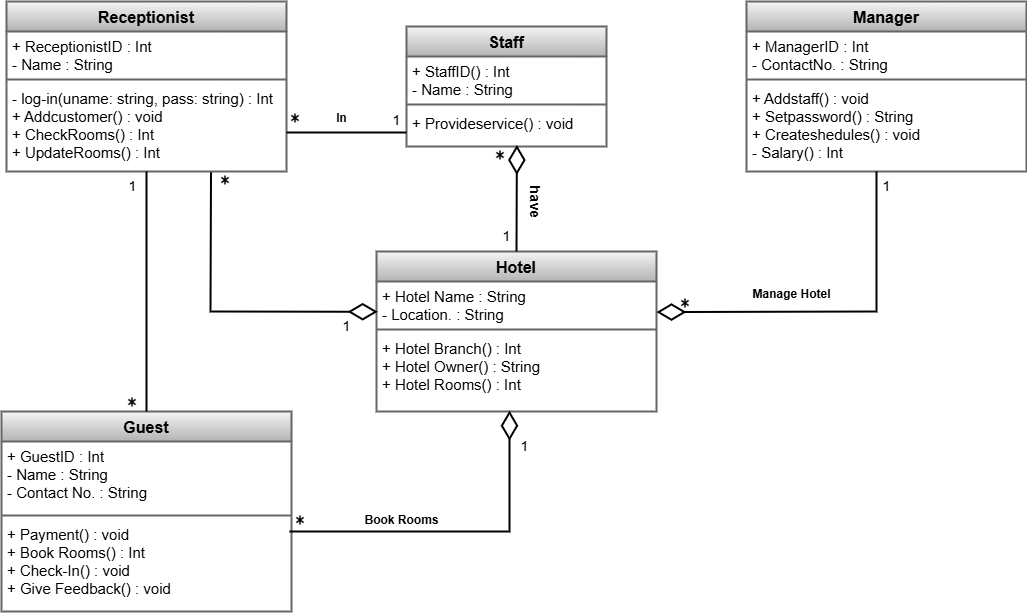

The diagram above was exported from draw.io. Its source (the exported page's mxGraphModel, read from the mxfile embedded in the PNG):
<mxGraphModel dx="1434" dy="739" grid="1" gridSize="10" guides="1" tooltips="1" connect="1" arrows="1" fold="1" page="1" pageScale="1" pageWidth="850" pageHeight="1100" math="0" shadow="0">
  <root>
    <mxCell id="0" />
    <mxCell id="1" parent="0" />
    <mxCell id="QHO5HrxMk_n0L4fTpjkK-6" value="&lt;font style=&quot;font-size: 16px;&quot;&gt;Receptionist&lt;/font&gt;" style="swimlane;fontStyle=1;align=center;verticalAlign=top;childLayout=stackLayout;horizontal=1;startSize=30;horizontalStack=0;resizeParent=1;resizeParentMax=0;resizeLast=0;collapsible=1;marginBottom=0;whiteSpace=wrap;html=1;strokeWidth=2;fillColor=#f5f5f5;strokeColor=#666666;gradientColor=#b3b3b3;" vertex="1" parent="1">
      <mxGeometry x="50" y="90" width="280" height="170" as="geometry" />
    </mxCell>
    <mxCell id="QHO5HrxMk_n0L4fTpjkK-7" value="&lt;font style=&quot;font-size: 15px;&quot;&gt;+ ReceptionistID : Int&lt;/font&gt;&lt;div&gt;&lt;font style=&quot;font-size: 15px;&quot;&gt;- Name : String&lt;/font&gt;&lt;/div&gt;" style="text;strokeColor=none;fillColor=none;align=left;verticalAlign=top;spacingLeft=4;spacingRight=4;overflow=hidden;rotatable=0;points=[[0,0.5],[1,0.5]];portConstraint=eastwest;whiteSpace=wrap;html=1;" vertex="1" parent="QHO5HrxMk_n0L4fTpjkK-6">
      <mxGeometry y="30" width="280" height="44" as="geometry" />
    </mxCell>
    <mxCell id="QHO5HrxMk_n0L4fTpjkK-8" value="" style="line;strokeWidth=2;fillColor=none;align=left;verticalAlign=middle;spacingTop=-1;spacingLeft=3;spacingRight=3;rotatable=0;labelPosition=right;points=[];portConstraint=eastwest;strokeColor=inherit;" vertex="1" parent="QHO5HrxMk_n0L4fTpjkK-6">
      <mxGeometry y="74" width="280" height="8" as="geometry" />
    </mxCell>
    <mxCell id="QHO5HrxMk_n0L4fTpjkK-9" value="&lt;font style=&quot;font-size: 15px;&quot;&gt;- log-in(uname: string, pass: string) &lt;font style=&quot;&quot;&gt;: &lt;/font&gt;Int&lt;/font&gt;&lt;div&gt;&lt;font style=&quot;font-size: 15px;&quot;&gt;+ Addcustomer() : void&lt;/font&gt;&lt;/div&gt;&lt;div&gt;&lt;font style=&quot;font-size: 15px;&quot;&gt;+ CheckRooms() : Int&lt;/font&gt;&lt;/div&gt;&lt;div&gt;&lt;font style=&quot;font-size: 15px;&quot;&gt;+ UpdateRooms() : Int&lt;/font&gt;&lt;/div&gt;" style="text;strokeColor=none;fillColor=none;align=left;verticalAlign=top;spacingLeft=4;spacingRight=4;overflow=hidden;rotatable=0;points=[[0,0.5],[1,0.5]];portConstraint=eastwest;whiteSpace=wrap;html=1;" vertex="1" parent="QHO5HrxMk_n0L4fTpjkK-6">
      <mxGeometry y="82" width="280" height="88" as="geometry" />
    </mxCell>
    <mxCell id="QHO5HrxMk_n0L4fTpjkK-21" value="&lt;font style=&quot;font-size: 16px;&quot;&gt;Staff&lt;/font&gt;" style="swimlane;fontStyle=1;align=center;verticalAlign=top;childLayout=stackLayout;horizontal=1;startSize=30;horizontalStack=0;resizeParent=1;resizeParentMax=0;resizeLast=0;collapsible=1;marginBottom=0;whiteSpace=wrap;html=1;strokeWidth=2;fillColor=#f5f5f5;strokeColor=#666666;gradientColor=#b3b3b3;" vertex="1" parent="1">
      <mxGeometry x="450" y="115" width="200" height="120" as="geometry" />
    </mxCell>
    <mxCell id="QHO5HrxMk_n0L4fTpjkK-22" value="&lt;font style=&quot;font-size: 15px;&quot;&gt;+ StaffID() : Int&lt;/font&gt;&lt;div&gt;&lt;font style=&quot;font-size: 15px;&quot;&gt;- Name : String&lt;/font&gt;&lt;/div&gt;" style="text;strokeColor=none;fillColor=none;align=left;verticalAlign=top;spacingLeft=4;spacingRight=4;overflow=hidden;rotatable=0;points=[[0,0.5],[1,0.5]];portConstraint=eastwest;whiteSpace=wrap;html=1;" vertex="1" parent="QHO5HrxMk_n0L4fTpjkK-21">
      <mxGeometry y="30" width="200" height="44" as="geometry" />
    </mxCell>
    <mxCell id="QHO5HrxMk_n0L4fTpjkK-23" value="" style="line;strokeWidth=2;fillColor=none;align=left;verticalAlign=middle;spacingTop=-1;spacingLeft=3;spacingRight=3;rotatable=0;labelPosition=right;points=[];portConstraint=eastwest;strokeColor=inherit;" vertex="1" parent="QHO5HrxMk_n0L4fTpjkK-21">
      <mxGeometry y="74" width="200" height="8" as="geometry" />
    </mxCell>
    <mxCell id="QHO5HrxMk_n0L4fTpjkK-24" value="&lt;span style=&quot;font-size: 15px;&quot;&gt;+ Provideservice() : void&lt;/span&gt;" style="text;strokeColor=none;fillColor=none;align=left;verticalAlign=top;spacingLeft=4;spacingRight=4;overflow=hidden;rotatable=0;points=[[0,0.5],[1,0.5]];portConstraint=eastwest;whiteSpace=wrap;html=1;" vertex="1" parent="QHO5HrxMk_n0L4fTpjkK-21">
      <mxGeometry y="82" width="200" height="38" as="geometry" />
    </mxCell>
    <mxCell id="QHO5HrxMk_n0L4fTpjkK-25" value="&lt;font style=&quot;font-size: 16px;&quot;&gt;Manager&lt;/font&gt;" style="swimlane;fontStyle=1;align=center;verticalAlign=top;childLayout=stackLayout;horizontal=1;startSize=30;horizontalStack=0;resizeParent=1;resizeParentMax=0;resizeLast=0;collapsible=1;marginBottom=0;whiteSpace=wrap;html=1;strokeWidth=2;fillColor=#f5f5f5;strokeColor=#666666;gradientColor=#b3b3b3;" vertex="1" parent="1">
      <mxGeometry x="790" y="90" width="280" height="170" as="geometry" />
    </mxCell>
    <mxCell id="QHO5HrxMk_n0L4fTpjkK-26" value="&lt;font style=&quot;font-size: 15px;&quot;&gt;+ ManagerID : Int&lt;/font&gt;&lt;div&gt;&lt;font style=&quot;font-size: 15px;&quot;&gt;- ContactNo. : String&lt;/font&gt;&lt;/div&gt;" style="text;strokeColor=none;fillColor=none;align=left;verticalAlign=top;spacingLeft=4;spacingRight=4;overflow=hidden;rotatable=0;points=[[0,0.5],[1,0.5]];portConstraint=eastwest;whiteSpace=wrap;html=1;" vertex="1" parent="QHO5HrxMk_n0L4fTpjkK-25">
      <mxGeometry y="30" width="280" height="44" as="geometry" />
    </mxCell>
    <mxCell id="QHO5HrxMk_n0L4fTpjkK-27" value="" style="line;strokeWidth=2;fillColor=none;align=left;verticalAlign=middle;spacingTop=-1;spacingLeft=3;spacingRight=3;rotatable=0;labelPosition=right;points=[];portConstraint=eastwest;strokeColor=inherit;" vertex="1" parent="QHO5HrxMk_n0L4fTpjkK-25">
      <mxGeometry y="74" width="280" height="8" as="geometry" />
    </mxCell>
    <mxCell id="QHO5HrxMk_n0L4fTpjkK-28" value="&lt;div&gt;&lt;font style=&quot;font-size: 15px;&quot;&gt;+ Addstaff() : void&lt;/font&gt;&lt;/div&gt;&lt;div&gt;&lt;font style=&quot;font-size: 15px;&quot;&gt;+ Setpassword() : String&lt;/font&gt;&lt;/div&gt;&lt;div&gt;&lt;font style=&quot;font-size: 15px;&quot;&gt;+ Createshedules() : void&lt;/font&gt;&lt;/div&gt;&lt;div&gt;&lt;font style=&quot;font-size: 15px;&quot;&gt;- Salary() : Int&lt;/font&gt;&lt;/div&gt;" style="text;strokeColor=none;fillColor=none;align=left;verticalAlign=top;spacingLeft=4;spacingRight=4;overflow=hidden;rotatable=0;points=[[0,0.5],[1,0.5]];portConstraint=eastwest;whiteSpace=wrap;html=1;" vertex="1" parent="QHO5HrxMk_n0L4fTpjkK-25">
      <mxGeometry y="82" width="280" height="88" as="geometry" />
    </mxCell>
    <mxCell id="QHO5HrxMk_n0L4fTpjkK-29" value="&lt;font style=&quot;font-size: 16px;&quot;&gt;Hotel&lt;/font&gt;" style="swimlane;fontStyle=1;align=center;verticalAlign=top;childLayout=stackLayout;horizontal=1;startSize=30;horizontalStack=0;resizeParent=1;resizeParentMax=0;resizeLast=0;collapsible=1;marginBottom=0;whiteSpace=wrap;html=1;strokeWidth=2;fillColor=#f5f5f5;strokeColor=#666666;gradientColor=#b3b3b3;" vertex="1" parent="1">
      <mxGeometry x="420" y="340" width="280" height="160" as="geometry" />
    </mxCell>
    <mxCell id="QHO5HrxMk_n0L4fTpjkK-30" value="&lt;font style=&quot;font-size: 15px;&quot;&gt;+ Hotel Name : String&lt;/font&gt;&lt;div&gt;&lt;font style=&quot;font-size: 15px;&quot;&gt;- Location. : String&lt;/font&gt;&lt;/div&gt;" style="text;strokeColor=none;fillColor=none;align=left;verticalAlign=top;spacingLeft=4;spacingRight=4;overflow=hidden;rotatable=0;points=[[0,0.5],[1,0.5]];portConstraint=eastwest;whiteSpace=wrap;html=1;" vertex="1" parent="QHO5HrxMk_n0L4fTpjkK-29">
      <mxGeometry y="30" width="280" height="44" as="geometry" />
    </mxCell>
    <mxCell id="QHO5HrxMk_n0L4fTpjkK-31" value="" style="line;strokeWidth=2;fillColor=none;align=left;verticalAlign=middle;spacingTop=-1;spacingLeft=3;spacingRight=3;rotatable=0;labelPosition=right;points=[];portConstraint=eastwest;strokeColor=inherit;" vertex="1" parent="QHO5HrxMk_n0L4fTpjkK-29">
      <mxGeometry y="74" width="280" height="8" as="geometry" />
    </mxCell>
    <mxCell id="QHO5HrxMk_n0L4fTpjkK-32" value="&lt;div&gt;&lt;font style=&quot;font-size: 15px;&quot;&gt;+ Hotel Branch() : Int&lt;/font&gt;&lt;/div&gt;&lt;div&gt;&lt;span style=&quot;font-size: 15px;&quot;&gt;+ Hotel Owner() : String&lt;/span&gt;&lt;/div&gt;&lt;div&gt;&lt;span style=&quot;font-size: 15px;&quot;&gt;+ Hotel Rooms() : Int&lt;/span&gt;&lt;/div&gt;" style="text;strokeColor=none;fillColor=none;align=left;verticalAlign=top;spacingLeft=4;spacingRight=4;overflow=hidden;rotatable=0;points=[[0,0.5],[1,0.5]];portConstraint=eastwest;whiteSpace=wrap;html=1;" vertex="1" parent="QHO5HrxMk_n0L4fTpjkK-29">
      <mxGeometry y="82" width="280" height="78" as="geometry" />
    </mxCell>
    <mxCell id="QHO5HrxMk_n0L4fTpjkK-33" value="&lt;font style=&quot;font-size: 16px;&quot;&gt;Guest&lt;/font&gt;" style="swimlane;fontStyle=1;align=center;verticalAlign=top;childLayout=stackLayout;horizontal=1;startSize=30;horizontalStack=0;resizeParent=1;resizeParentMax=0;resizeLast=0;collapsible=1;marginBottom=0;whiteSpace=wrap;html=1;strokeWidth=2;fillColor=#f5f5f5;strokeColor=#666666;gradientColor=#b3b3b3;" vertex="1" parent="1">
      <mxGeometry x="45" y="500" width="290" height="200" as="geometry" />
    </mxCell>
    <mxCell id="QHO5HrxMk_n0L4fTpjkK-34" value="&lt;span style=&quot;font-size: 15px;&quot;&gt;+ GuestID : Int&lt;/span&gt;&lt;div&gt;&lt;span style=&quot;font-size: 15px;&quot;&gt;- Name : String&lt;/span&gt;&lt;/div&gt;&lt;div&gt;&lt;span style=&quot;font-size: 15px;&quot;&gt;- Contact No. : String&lt;/span&gt;&lt;/div&gt;" style="text;strokeColor=none;fillColor=none;align=left;verticalAlign=top;spacingLeft=4;spacingRight=4;overflow=hidden;rotatable=0;points=[[0,0.5],[1,0.5]];portConstraint=eastwest;whiteSpace=wrap;html=1;" vertex="1" parent="QHO5HrxMk_n0L4fTpjkK-33">
      <mxGeometry y="30" width="290" height="70" as="geometry" />
    </mxCell>
    <mxCell id="QHO5HrxMk_n0L4fTpjkK-35" value="" style="line;strokeWidth=2;fillColor=none;align=left;verticalAlign=middle;spacingTop=-1;spacingLeft=3;spacingRight=3;rotatable=0;labelPosition=right;points=[];portConstraint=eastwest;strokeColor=inherit;" vertex="1" parent="QHO5HrxMk_n0L4fTpjkK-33">
      <mxGeometry y="100" width="290" height="8" as="geometry" />
    </mxCell>
    <mxCell id="QHO5HrxMk_n0L4fTpjkK-36" value="&lt;div&gt;&lt;font style=&quot;font-size: 15px;&quot;&gt;+ Payment() : void&lt;/font&gt;&lt;/div&gt;&lt;div&gt;&lt;span style=&quot;font-size: 15px;&quot;&gt;+ Book Rooms() : Int&lt;/span&gt;&lt;/div&gt;&lt;div&gt;&lt;span style=&quot;font-size: 15px;&quot;&gt;+ Check-In() : void&lt;/span&gt;&lt;/div&gt;&lt;div&gt;&lt;span style=&quot;font-size: 15px;&quot;&gt;+ Give Feedback() : void&lt;/span&gt;&lt;/div&gt;" style="text;strokeColor=none;fillColor=none;align=left;verticalAlign=top;spacingLeft=4;spacingRight=4;overflow=hidden;rotatable=0;points=[[0,0.5],[1,0.5]];portConstraint=eastwest;whiteSpace=wrap;html=1;" vertex="1" parent="QHO5HrxMk_n0L4fTpjkK-33">
      <mxGeometry y="108" width="290" height="92" as="geometry" />
    </mxCell>
    <mxCell id="QHO5HrxMk_n0L4fTpjkK-44" value="" style="shape=image;html=1;verticalAlign=top;verticalLabelPosition=bottom;labelBackgroundColor=#ffffff;imageAspect=0;aspect=fixed;image=https://cdn2.iconfinder.com/data/icons/css-vol-1/24/asterisk-128.png" vertex="1" parent="1">
      <mxGeometry x="330" y="198" width="18" height="18" as="geometry" />
    </mxCell>
    <mxCell id="QHO5HrxMk_n0L4fTpjkK-46" value="In" style="text;align=center;fontStyle=1;verticalAlign=middle;spacingLeft=3;spacingRight=3;strokeColor=none;rotatable=0;points=[[0,0.5],[1,0.5]];portConstraint=eastwest;html=1;direction=west;flipV=0;flipH=1;" vertex="1" parent="1">
      <mxGeometry x="345" y="194" width="80" height="26" as="geometry" />
    </mxCell>
    <mxCell id="QHO5HrxMk_n0L4fTpjkK-51" value="" style="shape=image;html=1;verticalAlign=top;verticalLabelPosition=bottom;labelBackgroundColor=#ffffff;imageAspect=0;aspect=fixed;image=https://cdn2.iconfinder.com/data/icons/css-vol-1/24/asterisk-128.png" vertex="1" parent="1">
      <mxGeometry x="167" y="482" width="18" height="18" as="geometry" />
    </mxCell>
    <mxCell id="QHO5HrxMk_n0L4fTpjkK-62" value="" style="shape=image;html=1;verticalAlign=top;verticalLabelPosition=bottom;labelBackgroundColor=#ffffff;imageAspect=0;aspect=fixed;image=https://cdn2.iconfinder.com/data/icons/css-vol-1/24/asterisk-128.png" vertex="1" parent="1">
      <mxGeometry x="260" y="260" width="18" height="18" as="geometry" />
    </mxCell>
    <mxCell id="QHO5HrxMk_n0L4fTpjkK-63" value="" style="line;strokeWidth=2;html=1;" vertex="1" parent="1">
      <mxGeometry x="330" y="216" width="120" height="10" as="geometry" />
    </mxCell>
    <mxCell id="QHO5HrxMk_n0L4fTpjkK-66" value="&lt;font style=&quot;font-size: 14px;&quot;&gt;1&lt;/font&gt;" style="text;html=1;align=center;verticalAlign=middle;resizable=0;points=[];autosize=1;strokeColor=none;fillColor=none;" vertex="1" parent="1">
      <mxGeometry x="425" y="194" width="30" height="30" as="geometry" />
    </mxCell>
    <mxCell id="QHO5HrxMk_n0L4fTpjkK-67" value="" style="endArrow=diamondThin;endFill=0;endSize=24;html=1;rounded=0;entryX=0.004;entryY=0.688;entryDx=0;entryDy=0;entryPerimeter=0;strokeWidth=2;exitX=0.73;exitY=1.009;exitDx=0;exitDy=0;exitPerimeter=0;" edge="1" parent="1" source="QHO5HrxMk_n0L4fTpjkK-9" target="QHO5HrxMk_n0L4fTpjkK-30">
      <mxGeometry width="160" relative="1" as="geometry">
        <mxPoint x="250" y="260" as="sourcePoint" />
        <mxPoint x="348" y="400" as="targetPoint" />
        <Array as="points">
          <mxPoint x="254" y="400" />
        </Array>
      </mxGeometry>
    </mxCell>
    <mxCell id="QHO5HrxMk_n0L4fTpjkK-68" value="&lt;font style=&quot;font-size: 14px;&quot;&gt;1&lt;/font&gt;" style="text;html=1;align=center;verticalAlign=middle;resizable=0;points=[];autosize=1;strokeColor=none;fillColor=none;" vertex="1" parent="1">
      <mxGeometry x="375" y="400" width="30" height="30" as="geometry" />
    </mxCell>
    <mxCell id="QHO5HrxMk_n0L4fTpjkK-69" value="" style="line;strokeWidth=2;html=1;direction=south;" vertex="1" parent="1">
      <mxGeometry x="185" y="260" width="10" height="240" as="geometry" />
    </mxCell>
    <mxCell id="QHO5HrxMk_n0L4fTpjkK-70" value="&lt;font style=&quot;font-size: 14px;&quot;&gt;1&lt;/font&gt;" style="text;html=1;align=center;verticalAlign=middle;resizable=0;points=[];autosize=1;strokeColor=none;fillColor=none;" vertex="1" parent="1">
      <mxGeometry x="161" y="260" width="30" height="30" as="geometry" />
    </mxCell>
    <mxCell id="QHO5HrxMk_n0L4fTpjkK-71" value="" style="endArrow=diamondThin;endFill=0;endSize=24;html=1;rounded=0;exitX=0.5;exitY=0;exitDx=0;exitDy=0;entryX=0.552;entryY=0.962;entryDx=0;entryDy=0;entryPerimeter=0;strokeWidth=2;" edge="1" parent="1" source="QHO5HrxMk_n0L4fTpjkK-29" target="QHO5HrxMk_n0L4fTpjkK-24">
      <mxGeometry width="160" relative="1" as="geometry">
        <mxPoint x="470" y="290" as="sourcePoint" />
        <mxPoint x="561" y="240" as="targetPoint" />
      </mxGeometry>
    </mxCell>
    <mxCell id="QHO5HrxMk_n0L4fTpjkK-75" value="&lt;font style=&quot;font-size: 14px;&quot;&gt;&lt;b&gt;have&lt;/b&gt;&lt;/font&gt;" style="edgeLabel;html=1;align=center;verticalAlign=middle;resizable=0;points=[];rotation=90;" vertex="1" connectable="0" parent="QHO5HrxMk_n0L4fTpjkK-71">
      <mxGeometry x="-0.0086" y="-2" relative="1" as="geometry">
        <mxPoint x="18" y="2" as="offset" />
      </mxGeometry>
    </mxCell>
    <mxCell id="QHO5HrxMk_n0L4fTpjkK-72" value="&lt;font style=&quot;font-size: 14px;&quot;&gt;1&lt;/font&gt;" style="text;html=1;align=center;verticalAlign=middle;resizable=0;points=[];autosize=1;strokeColor=none;fillColor=none;" vertex="1" parent="1">
      <mxGeometry x="535" y="310" width="30" height="30" as="geometry" />
    </mxCell>
    <mxCell id="QHO5HrxMk_n0L4fTpjkK-73" value="" style="shape=image;html=1;verticalAlign=top;verticalLabelPosition=bottom;labelBackgroundColor=#ffffff;imageAspect=0;aspect=fixed;image=https://cdn2.iconfinder.com/data/icons/css-vol-1/24/asterisk-128.png" vertex="1" parent="1">
      <mxGeometry x="535" y="235" width="18" height="18" as="geometry" />
    </mxCell>
    <mxCell id="QHO5HrxMk_n0L4fTpjkK-77" value="Manage H&lt;span style=&quot;background-color: transparent; color: light-dark(rgb(0, 0, 0), rgb(255, 255, 255));&quot;&gt;otel&lt;/span&gt;" style="text;align=center;fontStyle=1;verticalAlign=middle;spacingLeft=3;spacingRight=3;strokeColor=none;rotatable=0;points=[[0,0.5],[1,0.5]];portConstraint=eastwest;html=1;direction=west;flipV=0;flipH=1;" vertex="1" parent="1">
      <mxGeometry x="780" y="370" width="110" height="26" as="geometry" />
    </mxCell>
    <mxCell id="QHO5HrxMk_n0L4fTpjkK-78" value="&lt;font style=&quot;font-size: 14px;&quot;&gt;1&lt;/font&gt;" style="text;html=1;align=center;verticalAlign=middle;resizable=0;points=[];autosize=1;strokeColor=none;fillColor=none;" vertex="1" parent="1">
      <mxGeometry x="915" y="260" width="30" height="30" as="geometry" />
    </mxCell>
    <mxCell id="QHO5HrxMk_n0L4fTpjkK-81" value="" style="endArrow=diamondThin;endFill=0;endSize=24;html=1;rounded=0;entryX=1;entryY=0.696;entryDx=0;entryDy=0;strokeWidth=2;exitX=0.464;exitY=1;exitDx=0;exitDy=0;exitPerimeter=0;entryPerimeter=0;" edge="1" parent="1" source="QHO5HrxMk_n0L4fTpjkK-28" target="QHO5HrxMk_n0L4fTpjkK-30">
      <mxGeometry width="160" relative="1" as="geometry">
        <mxPoint x="920" y="260" as="sourcePoint" />
        <mxPoint x="699" y="401" as="targetPoint" />
        <Array as="points">
          <mxPoint x="920" y="400" />
        </Array>
      </mxGeometry>
    </mxCell>
    <mxCell id="QHO5HrxMk_n0L4fTpjkK-79" value="" style="shape=image;html=1;verticalAlign=top;verticalLabelPosition=bottom;labelBackgroundColor=#ffffff;imageAspect=0;aspect=fixed;image=https://cdn2.iconfinder.com/data/icons/css-vol-1/24/asterisk-128.png" vertex="1" parent="1">
      <mxGeometry x="720" y="383" width="18" height="18" as="geometry" />
    </mxCell>
    <mxCell id="QHO5HrxMk_n0L4fTpjkK-83" value="Book Rooms" style="text;align=center;fontStyle=1;verticalAlign=middle;spacingLeft=3;spacingRight=3;strokeColor=none;rotatable=0;points=[[0,0.5],[1,0.5]];portConstraint=eastwest;html=1;direction=west;flipV=0;flipH=1;" vertex="1" parent="1">
      <mxGeometry x="405" y="596" width="80" height="26" as="geometry" />
    </mxCell>
    <mxCell id="QHO5HrxMk_n0L4fTpjkK-85" value="" style="shape=image;html=1;verticalAlign=top;verticalLabelPosition=bottom;labelBackgroundColor=#ffffff;imageAspect=0;aspect=fixed;image=https://cdn2.iconfinder.com/data/icons/css-vol-1/24/asterisk-128.png" vertex="1" parent="1">
      <mxGeometry x="335" y="600" width="18" height="18" as="geometry" />
    </mxCell>
    <mxCell id="QHO5HrxMk_n0L4fTpjkK-86" value="" style="endArrow=diamondThin;endFill=0;endSize=24;html=1;rounded=0;entryX=0.475;entryY=0.99;entryDx=0;entryDy=0;entryPerimeter=0;strokeWidth=2;" edge="1" parent="1" target="QHO5HrxMk_n0L4fTpjkK-32">
      <mxGeometry width="160" relative="1" as="geometry">
        <mxPoint x="333" y="620" as="sourcePoint" />
        <mxPoint x="553" y="520" as="targetPoint" />
        <Array as="points">
          <mxPoint x="553" y="620" />
        </Array>
      </mxGeometry>
    </mxCell>
    <mxCell id="QHO5HrxMk_n0L4fTpjkK-88" value="&lt;font style=&quot;font-size: 14px;&quot;&gt;1&lt;/font&gt;" style="text;html=1;align=center;verticalAlign=middle;resizable=0;points=[];autosize=1;strokeColor=none;fillColor=none;" vertex="1" parent="1">
      <mxGeometry x="553" y="520" width="30" height="30" as="geometry" />
    </mxCell>
  </root>
</mxGraphModel>